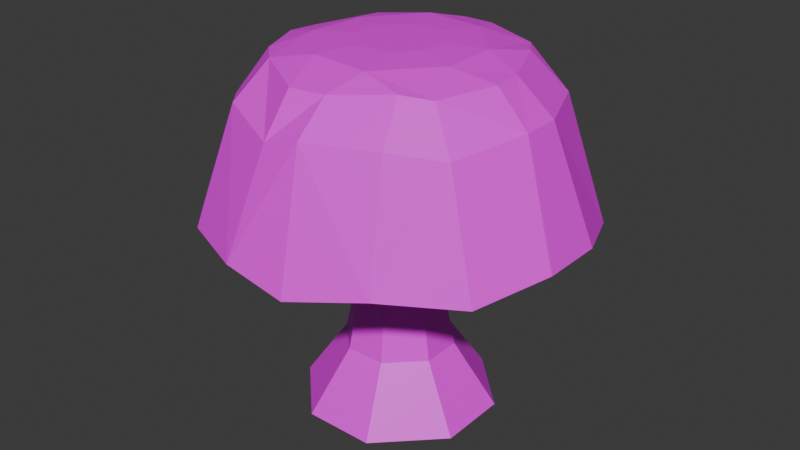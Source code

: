 # Source: 1_1_Mushroom.blend  (saved by Blender 5.0.119; exported with 4.5.12 LTS)
import bpy
from mathutils import Matrix  # noqa: F401  (used for matrix-valued properties, if any)

bpy.ops.wm.read_factory_settings(use_empty=True)
scene = bpy.context.scene
scene.name = 'Scene'

# ---- collections
col_collection = bpy.data.collections.new('Collection'); scene.collection.children.link(col_collection)

# ---- images (referenced by path relative to the original .blend; pixels are not part of the script)
import os
ASSET_DIR = os.environ.get("B2B_ASSET_DIR", "")  # directory of the original .blend (textures are referenced by path, not embedded)
HERE = os.path.dirname(os.path.abspath(__file__))  # packed textures are extracted next to this script under _unpacked/

def load_image(name, relpath, width, height, colorspace="sRGB"):
    """Load a texture the original file referenced (path relative to the .blend, or extracted next to this script)."""
    p = next((c for c in (os.path.join(HERE, relpath), os.path.join(ASSET_DIR, relpath)) if relpath and os.path.exists(c)), "")
    if p:
        img = bpy.data.images.load(p, check_existing=True)
        img.name = name
    else:  # same state as the original file: an image datablock whose file is absent (Cycles renders it pink)
        img = bpy.data.images.new(name, width, height)
        img.source = "FILE"
        img.filepath = "//" + (relpath or name)
    img.colorspace_settings.name = colorspace
    return img
img_mushroom_texture_png = load_image('Mushroom Texture.png', 'Mushroom Texture.png', 1024, 1024, 'sRGB')

# ---- materials (node trees are filled in below, after node groups)
mat_material = bpy.data.materials.new('Material')
mat_material.alpha_threshold = 0.0
mat_material.use_backface_culling_lightprobe_volume = False
mat_material.roughness = 0.5
mat_material.line_color = (0.0, 0.0, 0.0, 1.0)

# ---- material node trees
mat_material.use_nodes = True; mat_material.node_tree.nodes.clear()
_N = mat_material.node_tree.nodes; _L = mat_material.node_tree.links
n0 = _N.new('ShaderNodeOutputMaterial'); n0.name = 'Material Output'; n0.location = (200, 100)
n1 = _N.new('ShaderNodeBsdfPrincipled'); n1.name = 'Principled BSDF'; n1.location = (-200, 100)
n2 = _N.new('ShaderNodeTexImage'); n2.name = 'Image Texture'; n2.location = (-490, 80)
n2.image = img_mushroom_texture_png
_L.new(n1.outputs[0], n0.inputs[0])
_L.new(n2.outputs[0], n1.inputs[0])
n0.is_active_output = True

# ---- world
world_world = bpy.data.worlds.new('World'); scene.world = world_world
world_world.use_nodes = True; world_world.node_tree.nodes.clear()
_N = world_world.node_tree.nodes; _L = world_world.node_tree.links
n0 = _N.new('ShaderNodeOutputWorld'); n0.name = 'World Output'; n0.location = (200, 100)
n1 = _N.new('ShaderNodeBackground'); n1.name = 'Background'; n1.location = (-200, 100)
n1.inputs[0].default_value = (0.05088, 0.05088, 0.05088, 1.0)
_L.new(n1.outputs[0], n0.inputs[0])
n0.is_active_output = True
world_world.color = (0.05088, 0.05088, 0.05088)
world_world.sun_shadow_jitter_overblur = 0.0

# ---- meshes
me_cube = bpy.data.meshes.new('Cube')
me_cube.from_pydata([(-0.06309, -0.1639, 0.6704), (-0.1639, -0.06309, 0.6704), (-0.1639, 0.06309, 0.6704), (-0.06309, 0.1639, 0.6704), (0.1639, -0.06309, 0.6704), (0.06309, -0.1639, 0.6704), (0.06309, 0.1639, 0.6704), (0.1639, 0.06309, 0.6704), (0.1386, 0.05335, 0.1683), (0.05335, 0.1386, 0.1683), (0.09414, 0.2445, 0.002213), (0.2445, 0.09414, 0.002213), (0.05335, -0.1386, 0.1683), (0.1386, -0.05335, 0.1683), (0.2445, -0.09414, 0.002213), (0.09414, -0.2445, 0.002213), (-0.05335, 0.1386, 0.1683), (-0.1386, 0.05335, 0.1683), (-0.2445, 0.09414, 0.002213), (-0.09414, 0.2445, 0.002213), (-0.1386, -0.05335, 0.1683), (-0.05335, -0.1386, 0.1683), (-0.09414, -0.2445, 0.002213), (-0.2445, -0.09414, 0.002213), (-0.04021, -0.1044, 0.9712), (-0.1044, -0.04021, 0.9712), (-0.1044, 0.04021, 0.9712), (-0.04021, 0.1044, 0.9712), (0.1044, -0.04021, 0.9712), (0.04021, -0.1044, 0.9712), (0.04021, 0.1044, 0.9712), (0.1044, 0.04021, 0.9712), (-0.0836, -0.4969, 0.5574), (-0.2679, -0.4204, 0.5574), (-0.1564, -0.4063, 0.5994), (-0.4204, -0.2679, 0.5255), (-0.4969, -0.0836, 0.5574), (-0.4063, -0.1564, 0.5994), (-0.4969, 0.0836, 0.5255), (-0.4204, 0.2679, 0.5574), (-0.4063, 0.1564, 0.5994), (-0.2679, 0.4204, 0.5574), (-0.0836, 0.4969, 0.5255), (-0.1564, 0.4063, 0.5994), (0.4969, -0.0836, 0.5574), (0.4204, -0.2679, 0.5255), (0.4063, -0.1564, 0.5994), (0.2679, -0.4204, 0.5574), (0.0836, -0.4969, 0.5255), (0.1564, -0.4063, 0.5994), (0.0836, 0.4969, 0.5574), (0.2679, 0.4204, 0.5574), (0.1564, 0.4063, 0.5994), (0.4204, 0.2679, 0.5255), (0.4969, 0.0836, 0.5574), (0.4063, 0.1564, 0.5994), (-0.05085, -0.3944, 0.8233), (-0.2236, -0.3226, 0.8528), (-0.3226, -0.2236, 0.8233), (-0.3944, -0.05085, 0.8528), (-0.3944, 0.05085, 0.8528), (-0.3226, 0.2236, 0.8528), (-0.2236, 0.3226, 0.8233), (-0.05085, 0.3944, 0.8528), (0.3944, -0.05085, 0.8528), (0.3226, -0.2236, 0.8233), (0.2236, -0.3226, 0.8528), (0.05085, -0.3944, 0.8528), (0.05085, 0.3944, 0.8528), (0.2236, 0.3226, 0.8233), (0.3226, 0.2236, 0.8528), (0.3944, 0.05085, 0.8528), (-0.1896, -0.2342, 0.943), (-0.04072, -0.3219, 0.9307), (-0.07916, -0.2016, 0.9655), (-0.3121, -0.04204, 0.9365), (-0.2555, -0.1717, 0.9387), (-0.204, -0.07578, 0.9655), (-0.2342, 0.1896, 0.943), (-0.3152, 0.04531, 0.9296), (-0.1914, 0.07312, 0.9655), (-0.03938, 0.306, 0.943), (-0.181, 0.2578, 0.9336), (-0.08313, 0.2159, 0.9655), (0.2544, -0.1919, 0.9333), (0.3095, -0.04661, 0.9394), (0.2002, -0.07578, 0.9655), (0.05165, -0.3082, 0.931), (0.1896, -0.2342, 0.943), (0.08313, -0.2159, 0.9655), (0.1889, 0.2577, 0.9354), (0.03938, 0.306, 0.943), (0.07588, 0.2041, 0.9655), (0.3027, 0.03538, 0.9394), (0.2342, 0.1896, 0.943), (0.1985, 0.07598, 0.9655), (-0.03875, 0.1007, 0.3728), (-0.1007, -0.03875, 0.3728), (-0.03875, -0.1007, 0.3728), (0.03875, 0.1007, 0.3728), (0.1007, 0.03875, 0.3728), (-0.1007, 0.03875, 0.3728), (0.03875, -0.1007, 0.3728), (0.1007, -0.03875, 0.3728)], [], [(97, 98, 0, 1), (98, 102, 5, 0), (96, 101, 2, 3), (101, 97, 1, 2), (100, 99, 6, 7), (8, 11, 10, 9), (22, 21, 20, 23), (12, 15, 14, 13), (16, 19, 18, 17), (19, 16, 9, 10), (11, 8, 13, 14), (99, 96, 3, 6), (18, 19, 10, 11, 14, 15, 22, 23), (15, 12, 21, 22), (23, 20, 17, 18), (103, 100, 7, 4), (102, 103, 4, 5), (31, 30, 27, 26, 25, 24, 29, 28), (32, 33, 34), (35, 36, 37), (38, 39, 40), (41, 42, 43), (44, 45, 46), (47, 48, 49), (50, 51, 52), (53, 54, 55), (72, 73, 74), (75, 76, 77), (78, 79, 80), (81, 82, 83), (84, 85, 86), (87, 88, 89), (90, 91, 92), (93, 94, 95), (32, 56, 57, 33), (59, 36, 35, 58), (47, 66, 67, 48), (41, 62, 63, 42), (69, 51, 50, 68), (38, 60, 61, 39), (71, 54, 53, 70), (44, 64, 65, 45), (64, 85, 84, 65), (87, 67, 66, 88), (70, 94, 93, 71), (58, 76, 75, 59), (78, 61, 60, 79), (56, 73, 72, 57), (62, 82, 81, 63), (90, 69, 68, 91), (1, 0, 34, 33, 35, 37), (32, 48, 67, 56), (0, 5, 49, 48, 32, 34), (35, 33, 57, 58), (38, 36, 59, 60), (2, 1, 37, 36, 38, 40), (3, 2, 40, 39, 41, 43), (41, 39, 61, 62), (6, 3, 43, 42, 50, 52), (50, 42, 63, 68), (44, 54, 71, 64), (5, 4, 46, 45, 47, 49), (4, 7, 55, 54, 44, 46), (47, 45, 65, 66), (53, 51, 69, 70), (7, 6, 52, 51, 53, 55), (58, 57, 72, 76), (56, 67, 87, 73), (60, 59, 75, 79), (62, 61, 78, 82), (68, 63, 81, 91), (64, 71, 93, 85), (66, 65, 84, 88), (70, 69, 90, 94), (25, 77, 74, 24), (26, 80, 77, 25), (27, 83, 80, 26), (30, 92, 83, 27), (29, 24, 74, 89), (31, 95, 92, 30), (31, 28, 86, 95), (29, 89, 86, 28), (92, 83, 81, 91), (83, 80, 78, 82), (80, 77, 75, 79), (77, 74, 72, 76), (87, 73, 74, 89), (89, 86, 84, 88), (93, 85, 86, 95), (95, 92, 90, 94), (12, 13, 103, 102), (13, 8, 100, 103), (9, 16, 96, 99), (8, 9, 99, 100), (17, 20, 97, 101), (16, 17, 101, 96), (21, 12, 102, 98), (20, 21, 98, 97)])
_uv = me_cube.uv_layers.new(name='UVMap')
_uv.uv.foreach_set('vector', [0.03497, 0.6675, 0.1685, 0.6675, 0.1673, 0.9865, 0.03188, 0.9865, 0.1685, 0.6675, 0.3356, 0.6675, 0.3368, 0.9865, 0.1673, 0.9865, 0.1685, 0.6675, 0.03497, 0.6675, 0.03188, 0.9865, 0.1673, 0.9865, 0.03497, 0.6675, 0.03497, 0.6675, 0.03188, 0.9865, 0.03188, 0.9865, 0.4691, 0.6675, 0.3356, 0.6675, 0.3368, 0.9865, 0.4722, 0.9865, 0.467, 0.1647, 0.4777, 0.003638, 0.3389, 0.003638, 0.3348, 0.1647, 0.1651, 0.003638, 0.1693, 0.1647, 0.03709, 0.1647, 0.02634, 0.003638, 0.3348, 0.1647, 0.3389, 0.003638, 0.4777, 0.003638, 0.467, 0.1647, 0.1693, 0.1647, 0.1651, 0.003638, 0.02634, 0.003638, 0.03709, 0.1647, 0.1651, 0.003638, 0.1693, 0.1647, 0.3348, 0.1647, 0.3389, 0.003638, 0.4777, 0.003638, 0.467, 0.1647, 0.467, 0.1647, 0.4777, 0.003638, 0.3356, 0.6675, 0.1685, 0.6675, 0.1673, 0.9865, 0.3368, 0.9865, 0.02634, 0.003638, 0.1651, 0.003638, 0.3389, 0.003638, 0.4777, 0.003638, 0.4777, 0.003638, 0.3389, 0.003638, 0.1651, 0.003638, 0.02634, 0.003638, 0.3389, 0.003638, 0.3348, 0.1647, 0.1693, 0.1647, 0.1651, 0.003638, 0.02634, 0.003638, 0.03709, 0.1647, 0.03709, 0.1647, 0.02634, 0.003638, 0.4691, 0.6675, 0.4691, 0.6675, 0.4722, 0.9865, 0.4722, 0.9865, 0.3356, 0.6675, 0.4691, 0.6675, 0.4722, 0.9865, 0.3368, 0.9865, 0.8733, 0.9807, 0.8055, 0.9807, 0.7206, 0.9807, 0.6529, 0.9807, 0.6529, 0.9807, 0.7206, 0.9807, 0.8055, 0.9807, 0.8733, 0.9807, 0.2141, 0.5952, 0.1304, 0.5952, 0.181, 0.5984, 0.06118, 0.5928, 0.02642, 0.5952, 0.06756, 0.5984, 0.02642, 0.5928, 0.06118, 0.5952, 0.06756, 0.5984, 0.1304, 0.5952, 0.2141, 0.5928, 0.181, 0.5984, 0.4748, 0.5945, 0.4429, 0.5928, 0.4365, 0.5984, 0.3736, 0.5952, 0.29, 0.5928, 0.323, 0.5984, 0.29, 0.5952, 0.3736, 0.5952, 0.323, 0.5984, 0.4429, 0.5928, 0.4782, 0.5942, 0.4365, 0.5984, 0.6309, 0.6522, 0.7341, 0.6496, 0.6795, 0.877, 0.546, 0.6508, 0.5853, 0.6513, 0.5478, 0.877, 0.6, 0.6522, 0.5439, 0.6493, 0.5612, 0.877, 0.7351, 0.6522, 0.6369, 0.6502, 0.6753, 0.877, 0.9387, 0.6501, 0.9769, 0.6514, 0.9742, 0.877, 0.7982, 0.6496, 0.8938, 0.6522, 0.8508, 0.877, 0.8933, 0.6506, 0.7897, 0.6522, 0.8431, 0.877, 0.9722, 0.6514, 0.9247, 0.6522, 0.9725, 0.877, 0.7251, 0.04741, 0.7334, 0.361, 0.6361, 0.3641, 0.6439, 0.04741, 0.54, 0.3641, 0.5428, 0.04741, 0.5766, 0.04676, 0.5804, 0.361, 0.8801, 0.04741, 0.8879, 0.3641, 0.7906, 0.3641, 0.7989, 0.04676, 0.6439, 0.04741, 0.6361, 0.361, 0.7334, 0.3641, 0.7251, 0.04676, 0.8879, 0.361, 0.8801, 0.04741, 0.7989, 0.04741, 0.7906, 0.3641, 0.5428, 0.04676, 0.54, 0.3641, 0.5804, 0.3641, 0.5766, 0.04741, 0.984, 0.3641, 0.9812, 0.04741, 0.9474, 0.04676, 0.9436, 0.3641, 0.9812, 0.04741, 0.984, 0.3641, 0.9436, 0.361, 0.9474, 0.04676, 0.984, 0.3641, 0.9769, 0.6514, 0.9387, 0.6501, 0.9436, 0.361, 0.7982, 0.6496, 0.7906, 0.3641, 0.8879, 0.3641, 0.8938, 0.6522, 0.9436, 0.3641, 0.9247, 0.6522, 0.9722, 0.6514, 0.984, 0.3641, 0.5804, 0.361, 0.5853, 0.6513, 0.546, 0.6508, 0.54, 0.3641, 0.6, 0.6522, 0.5804, 0.3641, 0.54, 0.3641, 0.5439, 0.6493, 0.7334, 0.361, 0.7341, 0.6496, 0.6309, 0.6522, 0.6361, 0.3641, 0.6361, 0.361, 0.6369, 0.6502, 0.7351, 0.6522, 0.7334, 0.3641, 0.8933, 0.6506, 0.8879, 0.361, 0.7906, 0.3641, 0.7897, 0.6522, 0.03188, 0.9865, 0.1673, 0.9865, 0.181, 0.5984, 0.1304, 0.5952, 0.06118, 0.5928, 0.06756, 0.5984, 0.7251, 0.04741, 0.7989, 0.04676, 0.7906, 0.3641, 0.7334, 0.361, 0.1673, 0.9865, 0.3368, 0.9865, 0.323, 0.5984, 0.29, 0.5928, 0.2141, 0.5952, 0.181, 0.5984, 0.5766, 0.04676, 0.6439, 0.04741, 0.6361, 0.3641, 0.5804, 0.361, 0.5428, 0.04676, 0.5428, 0.04741, 0.54, 0.3641, 0.54, 0.3641, 0.03188, 0.9865, 0.03188, 0.9865, 0.06756, 0.5984, 0.02642, 0.5952, 0.02642, 0.5928, 0.06756, 0.5984, 0.1673, 0.9865, 0.03188, 0.9865, 0.06756, 0.5984, 0.06118, 0.5952, 0.1304, 0.5952, 0.181, 0.5984, 0.6439, 0.04741, 0.5766, 0.04741, 0.5804, 0.3641, 0.6361, 0.361, 0.3368, 0.9865, 0.1673, 0.9865, 0.181, 0.5984, 0.2141, 0.5928, 0.29, 0.5952, 0.323, 0.5984, 0.7989, 0.04741, 0.7251, 0.04676, 0.7334, 0.3641, 0.7906, 0.3641, 0.9812, 0.04741, 0.9812, 0.04741, 0.984, 0.3641, 0.984, 0.3641, 0.3368, 0.9865, 0.4722, 0.9865, 0.4365, 0.5984, 0.4429, 0.5928, 0.3736, 0.5952, 0.323, 0.5984, 0.4722, 0.9865, 0.4722, 0.9865, 0.4365, 0.5984, 0.4782, 0.5942, 0.4748, 0.5945, 0.4365, 0.5984, 0.8801, 0.04741, 0.9474, 0.04676, 0.9436, 0.361, 0.8879, 0.3641, 0.9474, 0.04676, 0.8801, 0.04741, 0.8879, 0.361, 0.9436, 0.3641, 0.4722, 0.9865, 0.3368, 0.9865, 0.323, 0.5984, 0.3736, 0.5952, 0.4429, 0.5928, 0.4365, 0.5984, 0.5804, 0.361, 0.6361, 0.3641, 0.6309, 0.6522, 0.5853, 0.6513, 0.7334, 0.361, 0.7906, 0.3641, 0.7982, 0.6496, 0.7341, 0.6496, 0.54, 0.3641, 0.54, 0.3641, 0.546, 0.6508, 0.5439, 0.6493, 0.6361, 0.361, 0.5804, 0.3641, 0.6, 0.6522, 0.6369, 0.6502, 0.7906, 0.3641, 0.7334, 0.3641, 0.7351, 0.6522, 0.7897, 0.6522, 0.984, 0.3641, 0.984, 0.3641, 0.9722, 0.6514, 0.9769, 0.6514, 0.8879, 0.3641, 0.9436, 0.361, 0.9387, 0.6501, 0.8938, 0.6522, 0.9436, 0.3641, 0.8879, 0.361, 0.8933, 0.6506, 0.9247, 0.6522, 0.6529, 0.9807, 0.5478, 0.877, 0.6795, 0.877, 0.7206, 0.9807, 0.6529, 0.9807, 0.5612, 0.877, 0.5478, 0.877, 0.6529, 0.9807, 0.7206, 0.9807, 0.6753, 0.877, 0.5612, 0.877, 0.6529, 0.9807, 0.8055, 0.9807, 0.8431, 0.877, 0.6753, 0.877, 0.7206, 0.9807, 0.8055, 0.9807, 0.7206, 0.9807, 0.6795, 0.877, 0.8508, 0.877, 0.8733, 0.9807, 0.9725, 0.877, 0.8431, 0.877, 0.8055, 0.9807, 0.8733, 0.9807, 0.8733, 0.9807, 0.9742, 0.877, 0.9725, 0.877, 0.8055, 0.9807, 0.8508, 0.877, 0.9742, 0.877, 0.8733, 0.9807, 0.8431, 0.877, 0.6753, 0.877, 0.7351, 0.6522, 0.7897, 0.6522, 0.6753, 0.877, 0.5612, 0.877, 0.6, 0.6522, 0.6369, 0.6502, 0.5612, 0.877, 0.5478, 0.877, 0.546, 0.6508, 0.5439, 0.6493, 0.5478, 0.877, 0.6795, 0.877, 0.6309, 0.6522, 0.5853, 0.6513, 0.7982, 0.6496, 0.7341, 0.6496, 0.6795, 0.877, 0.8508, 0.877, 0.8508, 0.877, 0.9742, 0.877, 0.9387, 0.6501, 0.8938, 0.6522, 0.9722, 0.6514, 0.9769, 0.6514, 0.9742, 0.877, 0.9725, 0.877, 0.9725, 0.877, 0.8431, 0.877, 0.8933, 0.6506, 0.9247, 0.6522, 0.3348, 0.1647, 0.467, 0.1647, 0.4691, 0.6675, 0.3356, 0.6675, 0.467, 0.1647, 0.467, 0.1647, 0.4691, 0.6675, 0.4691, 0.6675, 0.3348, 0.1647, 0.1693, 0.1647, 0.1685, 0.6675, 0.3356, 0.6675, 0.467, 0.1647, 0.3348, 0.1647, 0.3356, 0.6675, 0.4691, 0.6675, 0.03709, 0.1647, 0.03709, 0.1647, 0.03497, 0.6675, 0.03497, 0.6675, 0.1693, 0.1647, 0.03709, 0.1647, 0.03497, 0.6675, 0.1685, 0.6675, 0.1693, 0.1647, 0.3348, 0.1647, 0.3356, 0.6675, 0.1685, 0.6675, 0.03709, 0.1647, 0.1693, 0.1647, 0.1685, 0.6675, 0.03497, 0.6675])
me_cube.materials.append(mat_material)
me_cube.use_mirror_vertex_groups = False
me_cube.update()

# ---- objects
ob_mushroom_col = bpy.data.objects.new('Mushroom-col', me_cube)

# ---- transforms, parenting, visibility, modifiers, constraints
ob_mushroom_col.location = (0.0, 0.0, 0.0)
ob_mushroom_col.lock_rotations_4d = False
ob_mushroom_col.empty_display_type = 'ARROWS'
ob_mushroom_col.lineart.crease_threshold = 0.0

# ---- collection membership
col_collection.objects.link(ob_mushroom_col)

# ---- scene / render settings (as saved in the file)
scene.frame_start = 1; scene.frame_end = 250; scene.frame_set(1)
scene.render.engine = 'BLENDER_EEVEE_NEXT'
scene.render.bake_bias = 0.0
scene.render.bake_samples = 0
scene.cycles.sampling_pattern = 'TABULATED_SOBOL'
scene.eevee.use_volume_custom_range = False
bpy.context.view_layer.update()

# ---- added for rendering (the .blend has no active camera and no usable light): camera, sun
cam_auto = bpy.data.cameras.new('AutoCamera')
cam_auto.lens = 50.0
cam_auto.sensor_width = 36.0
cam_auto.clip_end = 1000.0
ob_auto_camera = bpy.data.objects.new('AutoCamera', cam_auto)
scene.collection.objects.link(ob_auto_camera)
ob_auto_camera.location = (1.57956, -1.89547, 1.75037)
ob_auto_camera.rotation_euler = (1.09748, -7.21219e-08, 0.694738)
scene.camera = ob_auto_camera
light_auto_sun = bpy.data.lights.new('AutoSun', 'SUN')
light_auto_sun.energy = 3.0
light_auto_sun.angle = 0.0523599
ob_auto_sun = bpy.data.objects.new('AutoSun', light_auto_sun)
scene.collection.objects.link(ob_auto_sun)
ob_auto_sun.rotation_euler = (0.872665, 0.174533, 0.523599)
bpy.context.view_layer.update()
